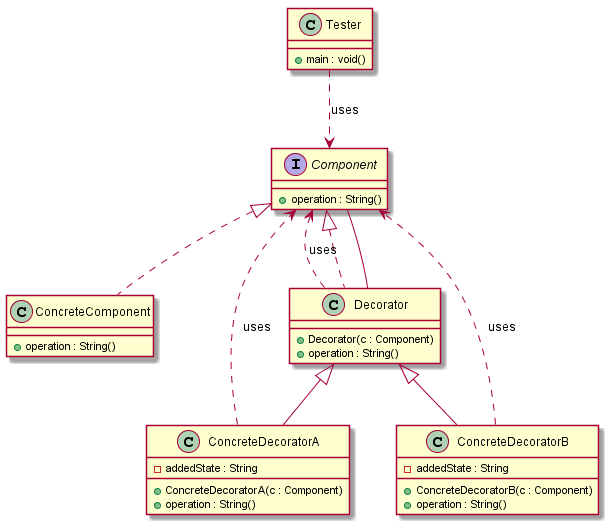

The diagram above was rendered by PlantUML. Its source (embedded in the PNG):
@startuml
interface Component {
 +operation : String()
}

class ConcreteComponent implements Component {
 +operation : String()
}

class ConcreteDecoratorA extends Decorator {
 +ConcreteDecoratorA(c : Component)
 -addedState : String
 +operation : String()
}

class ConcreteDecoratorB extends Decorator {
 +ConcreteDecoratorB(c : Component)
 -addedState : String
 +operation : String()
}

class Decorator implements Component {
 +Decorator(c : Component)
 +operation : String()
}

class Tester {
 +main : void()
}

ConcreteDecoratorA ..> Component : uses
ConcreteDecoratorB ..> Component : uses
Decorator ..> Component : uses
Tester ..> Component : uses
Decorator -- Component
@enduml